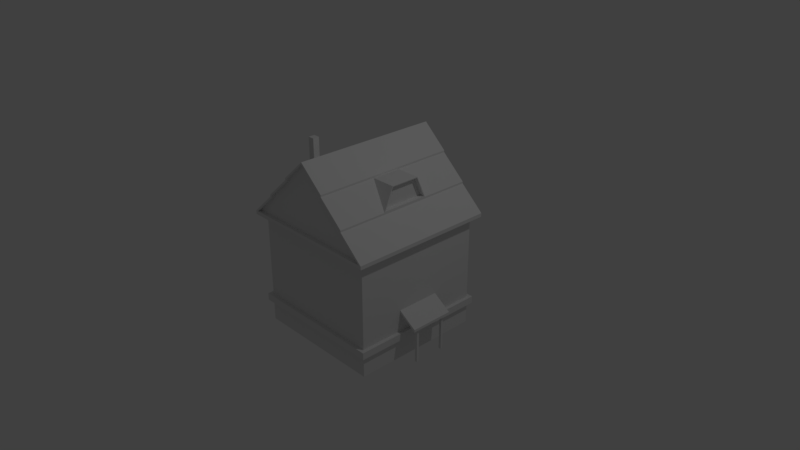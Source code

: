 # Source: House.blend  (saved by Blender 2.79.0; exported with 4.5.12 LTS)
import bpy
from mathutils import Matrix  # noqa: F401  (used for matrix-valued properties, if any)

bpy.ops.wm.read_factory_settings(use_empty=True)
scene = bpy.context.scene
scene.name = 'Scene'

# ---- collections
col_collection_1 = bpy.data.collections.new('Collection 1'); scene.collection.children.link(col_collection_1)

# ---- materials (node trees are filled in below, after node groups)
mat_roof = bpy.data.materials.new('Roof')
mat_roof.alpha_threshold = 0.0
mat_roof.use_transparent_shadow = False
mat_roof.roughness = 0.5
mat_brick = bpy.data.materials.new('Brick')
mat_brick.alpha_threshold = 0.0
mat_brick.use_transparent_shadow = False
mat_brick.roughness = 0.5
mat_wall = bpy.data.materials.new('Wall')
mat_wall.alpha_threshold = 0.0
mat_wall.use_transparent_shadow = False
mat_wall.roughness = 0.5

# ---- material node trees

# ---- world
world_world = bpy.data.worlds.new('World'); scene.world = world_world
world_world.color = (0.05088, 0.05088, 0.05088)
world_world.use_sun_shadow = False
world_world.sun_shadow_jitter_overblur = 0.0
world_world.cycles.sampling_method = 'MANUAL'

# ---- cameras
cam_camera = bpy.data.cameras.new('Camera')
cam_camera.clip_end = 100.0
cam_camera.lens = 35.0
cam_camera.sensor_width = 32.0
cam_camera.sensor_height = 18.0
cam_camera.ortho_scale = 7.314
cam_camera.dof.focus_distance = 0.0
cam_camera.dof.aperture_fstop = 128.0

# ---- lights
light_lamp = bpy.data.lights.new('Lamp', 'POINT')
light_lamp.transmission_factor = 0.0
light_lamp.cutoff_distance = 30.0
light_lamp.energy = 100.0
light_lamp.shadow_buffer_clip_start = 1.001
light_lamp.shadow_soft_size = 0.1
light_lamp.shadow_maximum_resolution = 0.006
light_lamp.use_absolute_resolution = True

# ---- meshes
me_cube = bpy.data.meshes.new('Cube')
me_cube.from_pydata([(0.9, 0.9, -1.0), (0.9, -0.9, -1.0), (-0.9, -0.9, -1.0), (-0.9, 0.9, -1.0), (1.0, 1.0, 0.6), (1.0, -1.0, 0.6), (-1.0, -1.0, 0.6), (-1.0, 1.0, 0.6), (0.9, -0.9, 0.55), (-0.9, -0.9, 0.55), (0.9, 0.9, 0.55), (-0.9, 0.9, 0.55), (1.0, -1.0, 0.55), (1.0, 1.0, 0.55), (-1.0, -1.0, 0.55), (-1.0, 1.0, 0.55), (0.6667, 1.0, 0.9), (0.3333, 1.0, 1.225), (-0.6667, 1.0, 0.9), (-0.3333, 1.0, 1.225), (-0.6667, -1.0, 0.9), (-0.3333, -1.0, 1.225), (0.6667, -1.0, 0.9), (0.3333, -1.0, 1.225), (-0.6667, 1.0, 0.925), (-0.6667, -1.0, 0.925), (0.6667, 1.0, 0.925), (0.6667, -1.0, 0.925), (0.3333, 1.0, 1.25), (-0.3333, 1.0, 1.25), (-0.3333, -1.0, 1.25), (0.3333, -1.0, 1.25), (2.384e-07, -1.0, 1.55), (2.384e-07, 1.0, 1.55), (-0.6417, -1.0, 0.8925), (-0.3083, -1.0, 1.218), (-0.6417, -1.0, 0.9175), (-0.3083, -1.0, 1.243), (0.6417, -1.0, 0.8925), (0.3083, -1.0, 1.218), (0.6417, -1.0, 0.9175), (0.3083, -1.0, 1.243), (2.384e-07, -1.0, 1.525), (0.9625, -1.0, 0.6), (-0.9625, -1.0, 0.6), (-0.6417, -0.95, 0.8925), (-0.3083, -0.95, 1.218), (-0.6417, -0.95, 0.9175), (-0.3083, -0.95, 1.243), (0.6417, -0.95, 0.8925), (0.3083, -0.95, 1.218), (0.6417, -0.95, 0.9175), (0.3083, -0.95, 1.243), (2.384e-07, -0.95, 1.525), (0.9625, -0.95, 0.6), (-0.9625, -0.95, 0.6), (-0.6417, 1.0, 0.8925), (-0.3083, 1.0, 1.218), (-0.6417, 1.0, 0.9175), (-0.3083, 1.0, 1.243), (0.6417, 1.0, 0.8925), (0.3083, 1.0, 1.218), (0.6417, 1.0, 0.9175), (0.3083, 1.0, 1.243), (2.384e-07, 1.0, 1.525), (0.9625, 1.0, 0.6), (-0.9625, 1.0, 0.6), (-0.6417, 0.95, 0.8925), (-0.3083, 0.95, 1.218), (-0.6417, 0.95, 0.9175), (-0.3083, 0.95, 1.243), (0.6417, 0.95, 0.8925), (0.3083, 0.95, 1.218), (0.6417, 0.95, 0.9175), (0.3083, 0.95, 1.243), (2.167e-07, 0.95, 1.525), (0.9625, 0.95, 0.6), (-0.9625, 0.95, 0.6), (0.6667, 0.3333, 0.925), (0.6667, -0.3333, 0.925), (0.6667, 0.2, 1.225), (0.3333, -0.2, 1.225), (0.3333, 0.2, 1.225), (0.6667, -0.2, 1.225), (0.6667, 0.195, 1.215), (0.6667, -0.195, 1.215), (0.6667, 0.315, 0.935), (0.6667, -0.315, 0.935), (0.6, 0.195, 1.215), (0.6, -0.195, 1.215), (0.6, 0.315, 0.935), (0.6, -0.315, 0.935), (0.9, -0.3, -0.3526), (0.9, 0.3, -0.3526), (0.9, 0.3, -0.3176), (0.9, -0.3, -0.3176), (1.15, -0.3, -0.5175), (1.15, 0.3, -0.5175), (1.15, 0.3, -0.4825), (1.15, -0.3, -0.4825), (1.087, -0.225, -0.4763), (1.119, -0.225, -0.4969), (1.087, -0.1937, -0.4763), (1.119, -0.1937, -0.4969), (-0.08333, -0.75, 1.75), (-0.08333, -0.6667, 1.75), (1.119, 0.225, -1.0), (1.087, 0.225, -1.0), (1.119, 0.1938, -1.0), (1.087, 0.1938, -0.4763), (1.119, 0.1938, -0.4969), (1.087, 0.1938, -1.0), (1.119, -0.1937, -1.0), (1.087, -0.1937, -1.0), (1.119, -0.225, -1.0), (1.087, -0.225, -1.0), (1.087, 0.225, -0.4763), (1.119, 0.225, -0.4969), (-0.08333, -0.6667, 1.475), (-0.08333, -0.75, 1.475), (-0.1667, -0.6667, 1.4), (-0.1667, -0.75, 1.4), (-0.1667, -0.6667, 1.75), (-0.1667, -0.75, 1.75), (-0.9, 0.9, -0.6125), (0.9, 0.9, -0.6125), (0.9, 0.9, -0.7094), (-0.9, 0.9, -0.7094), (0.9, -0.9, -0.6125), (0.9, -0.9, -0.7094), (-0.9, -0.9, -0.6125), (-0.9, -0.9, -0.7094), (-0.28, 0.9, -0.6125), (-0.18, 0.9, -0.6125), (0.18, 0.9, -0.6125), (0.28, 0.9, -0.6125), (-0.28, 0.9, 0.0), (-0.18, 0.9, -0.1), (0.18, 0.9, -0.1), (0.28, 0.9, 0.0), (-0.95, 0.95, -0.6125), (0.95, 0.95, -0.6125), (0.95, 0.95, -0.7094), (-0.95, 0.95, -0.7094), (-0.28, 0.95, -0.6125), (-0.18, 0.95, -0.6125), (0.18, 0.95, -0.6125), (0.28, 0.95, -0.6125), (-0.28, 0.95, 0.0), (-0.18, 0.95, -0.1), (0.18, 0.95, -0.1), (0.28, 0.95, 0.0), (0.95, -0.95, -0.6125), (0.95, -0.95, -0.7094), (-0.95, -0.95, -0.6125), (-0.95, -0.95, -0.7094), (0.18, 0.9, -1.0), (-0.18, 0.9, -1.0), (0.18, 1.15, -1.0), (-0.18, 1.15, -1.0), (0.18, 1.15, -0.7094), (-0.18, 1.15, -0.7094), (0.18, 0.95, -0.7094), (-0.18, 0.95, -0.7094), (0.18, 0.9, -0.7094), (-0.18, 0.9, -0.7094), (-0.38, 1.15, -0.9273), (-0.18, 1.15, -0.782), (-0.38, 1.15, -0.8547), (-0.18, 0.9, -0.782), (-0.48, 0.9, -0.9273), (-0.48, 0.9, -1.0), (-0.28, 1.15, -0.8547), (-0.28, 1.15, -0.782), (-0.48, 1.15, -1.0), (-0.28, 0.9, -0.8547), (-0.48, 1.15, -0.9273), (-0.28, 0.9, -0.782), (-0.38, 0.9, -0.8547), (-0.38, 0.9, -0.9273), (0.15, 0.95, -0.68), (-0.15, 0.95, -0.68), (0.15, 1.0, -0.7094), (-0.15, 1.0, -0.7094), (0.15, 1.0, -0.68), (-0.15, 1.0, -0.68), (0.15, 0.95, -0.7094), (-0.15, 0.95, -0.7094)], [(43, 65), (44, 66), (127, 124), (126, 125), (129, 128), (131, 130), (132, 133), (134, 135), (169, 157)], [(0, 1, 2, 3, 157, 156), (34, 44, 55, 45), (15, 7, 4, 13), (7, 15, 14, 6), (6, 14, 12, 5, 43, 44), (5, 12, 13, 4), (11, 15, 13, 10), (8, 10, 13, 12), (9, 8, 12, 14), (14, 15, 11, 9), (30, 32, 33, 29), (33, 32, 31, 28), (19, 21, 25, 24), (6, 20, 18, 7), (26, 78, 82, 17), (4, 16, 22, 5), (26, 78, 79, 27, 22, 16), (28, 17, 82, 81, 23, 31), (21, 19, 29, 30), (18, 20, 25, 24), (32, 30, 37, 42), (42, 41, 31, 32), (37, 35, 21, 30), (25, 21, 35, 36), (36, 25, 20, 34), (41, 31, 23, 39), (27, 40, 38, 22), (27, 40, 39, 23), (44, 34, 20, 6), (43, 5, 22, 38), (42, 37, 48, 53), (39, 40, 51, 50), (36, 34, 45, 47), (43, 38, 49, 54), (41, 42, 53, 52), (41, 39, 50, 52), (35, 37, 48, 46), (44, 43, 54, 55), (38, 40, 51, 49), (36, 35, 46, 47), (48, 46, 47, 45, 55, 54, 49, 51, 50, 52, 53), (64, 33, 28, 63), (28, 63, 61, 17), (17, 61, 62, 26), (26, 16, 60, 62), (16, 4, 65, 60), (33, 64, 59, 29), (29, 19, 57, 59), (19, 24, 58, 57), (24, 58, 56, 18), (18, 56, 66, 7), (62, 61, 72, 73), (66, 56, 67, 77), (60, 65, 76, 71), (59, 57, 68, 70), (61, 63, 74, 72), (56, 58, 69, 67), (62, 60, 71, 73), (59, 64, 75, 70), (64, 63, 74, 75), (57, 58, 69, 68), (75, 74, 72, 73, 71, 76, 77, 67, 69, 68, 70), (77, 76, 65, 66), (82, 81, 83, 80), (79, 87, 85, 83), (82, 80, 78), (83, 81, 79), (78, 86, 87, 79), (86, 78, 80, 84), (83, 85, 84, 80), (84, 85, 89, 88), (87, 86, 90, 91), (86, 84, 88, 90), (85, 87, 91, 89), (91, 90, 88, 89), (79, 81, 23, 27), (93, 94, 98, 97), (94, 95, 99, 98), (93, 97, 96, 92), (95, 92, 96, 99), (97, 98, 99, 96), (100, 102, 113, 115), (109, 110, 108, 111), (110, 117, 106, 108), (116, 117, 106, 107), (100, 101, 114, 115), (101, 103, 112, 114), (109, 116, 107, 111), (102, 103, 112, 113), (113, 112, 114, 115), (106, 107, 111, 108), (118, 119, 104, 105), (120, 121, 123, 122), (119, 121, 123, 104), (118, 120, 122, 105), (122, 123, 104, 105), (148, 149, 145, 144), (149, 148, 151, 150), (150, 151, 147, 146), (140, 141, 142, 162, 186, 187, 163, 143), (137, 149, 150, 138), (137, 133, 145, 149), (138, 150, 146, 134), (134, 146, 145, 133), (135, 147, 151, 139), (135, 125, 141, 147), (132, 144, 140, 124), (132, 136, 148, 144), (139, 151, 148, 136), (134, 133, 137, 138), (10, 125, 135, 139, 136, 132, 124, 11), (3, 127, 165, 164, 126, 0, 156, 157), (127, 143, 163, 187, 186, 162, 142, 126, 164, 165), (8, 128, 125, 10), (128, 152, 141, 125), (141, 152, 153, 142), (1, 0, 126, 129), (126, 142, 153, 129), (131, 129, 153, 155), (153, 152, 154, 155), (143, 155, 154, 140), (9, 11, 124, 130), (130, 124, 140, 154), (131, 155, 143, 127), (2, 131, 127, 3), (2, 1, 129, 131), (128, 130, 154, 152), (9, 130, 128, 8), (185, 181, 187, 183), (160, 161, 167, 159, 158), (156, 158, 159, 157), (173, 177, 169, 167), (177, 173, 172, 175), (172, 168, 178, 175), (179, 178, 168, 166), (171, 170, 176, 174), (176, 170, 179, 166), (159, 174, 176, 166, 168, 172, 173, 167), (180, 181, 185, 184), (161, 163, 165, 169, 167), (184, 182, 186, 180), (158, 156, 164, 162, 160), (185, 183, 182, 184), (160, 162, 163, 161), (157, 159, 174, 171)])
me_cube.polygons.foreach_set('material_index', [1, 1, 1, 1, 1, 1, 1, 1, 1, 1, 0, 0, 0, 0, 0, 0, 0, 0, 0, 0, 1, 1, 1, 1, 1, 1, 1, 1, 1, 1, 1, 1, 1, 1, 1, 1, 1, 1, 1, 1, 2, 1, 1, 1, 1, 1, 1, 1, 1, 1, 1, 1, 1, 1, 1, 1, 1, 1, 1, 1, 1, 2, 1, 0, 0, 0, 0, 0, 0, 0, 1, 1, 1, 1, 1, 0, 1, 1, 1, 1, 1, 1, 1, 1, 1, 1, 1, 1, 1, 1, 1, 1, 1, 1, 1, 1, 1, 1, 1, 2, 1, 1, 1, 1, 1, 2, 2, 1, 1, 1, 2, 1, 1, 2, 2, 2, 1, 1, 1, 2, 2, 2, 2, 1, 1, 1, 2, 2, 1, 1, 1, 1, 1, 1, 1, 1, 1, 1, 1, 1, 1, 1, 1, 1, 1])
_uv = me_cube.uv_layers.new(name='UVMap')
_uv.uv.foreach_set('vector', [-1.175, -1.156, -3.864, -1.156, -3.864, -3.845, -1.175, -3.845, -1.128, -1.157, -1.175, -1.155, -3.212, 3.94, -3.864, 3.94, -3.864, 3.865, -3.212, 3.865, 1.653, -1.169, 1.653, -1.244, 4.654, -1.244, 4.654, -1.169, 1.85, 4.59, 1.85, 4.665, -1.15, 4.665, -1.15, 4.59, -1.15, 4.84, -1.15, 4.765, 1.85, 4.765, 1.85, 4.84, 1.794, 4.84, -1.094, 4.84, -1.15, 4.752, -1.15, 4.677, 1.85, 4.677, 1.85, 4.752, 1.713, 0.3787, 1.563, 0.2287, 4.564, 0.2287, 4.414, 0.3787, -1.0, 4.427, 1.7, 4.427, 1.85, 4.577, -1.15, 4.577, -1.0, 4.101, 1.7, 4.101, 1.85, 4.251, -1.15, 4.251, -1.15, 4.264, 1.85, 4.264, 1.7, 4.414, -1.0, 4.414, 1.563, 0.2159, 1.563, -0.457, 4.564, -0.457, 4.564, 0.2159, 4.599, -3.172, 1.598, -3.172, 1.598, -3.845, 4.599, -3.845, 1.85, 4.088, -1.15, 4.088, -1.15, 3.416, 1.85, 3.416, 1.563, -0.4697, 1.563, -1.143, 4.564, -1.143, 4.564, -0.4697, 2.951, 1.287, 1.951, 1.287, 1.751, 0.6144, 2.951, 0.6144, 1.886, -2.088, 1.886, -1.415, -1.115, -1.415, -1.115, -2.088, 4.864, 4.803, 3.863, 4.803, 2.863, 4.803, 1.863, 4.803, 1.863, 4.765, 4.864, 4.765, 4.633, 0.5496, 4.633, 0.575, 3.82, 0.588, 2.791, 0.588, 1.563, 0.588, 1.563, 0.5496, -1.115, -1.218, 1.424, -1.218, 1.424, -1.174, -1.115, -1.174, -1.324, 3.677, -3.864, 3.677, -3.864, 3.633, -1.324, 3.633, -2.042, 4.121, -2.715, 4.121, -2.695, 4.087, -2.067, 4.093, -1.964, 4.093, -1.336, 4.087, -1.316, 4.121, -1.989, 4.121, 3.287, 2.369, 3.323, 2.358, 3.323, 2.397, 3.287, 2.408, -3.401, 4.041, -2.728, 4.041, -2.708, 4.074, -3.38, 4.074, -1.538, 3.305, -1.578, 3.305, -1.567, 3.269, -1.528, 3.269, -1.367, 3.28, -1.367, 3.319, -1.403, 3.308, -1.403, 3.269, -1.301, 3.305, -1.34, 3.305, -1.351, 3.269, -1.312, 3.269, -2.002, 4.041, -2.022, 4.074, -2.695, 4.074, -2.674, 4.041, -2.644, 3.557, -1.993, 3.562, -2.013, 3.595, -2.686, 3.595, 2.55, -1.463, 2.591, -1.425, 1.919, -1.43, 1.898, -1.463, -1.932, 4.028, -2.559, 4.028, -2.559, 3.953, -1.932, 3.953, -3.864, 3.778, -3.191, 3.778, -3.191, 3.853, -3.864, 3.853, 3.151, 2.358, 3.151, 2.32, 3.226, 2.32, 3.226, 2.358, -2.548, 3.94, -3.2, 3.94, -3.2, 3.865, -2.548, 3.865, -3.236, 4.028, -3.864, 4.028, -3.864, 3.953, -3.236, 3.953, 1.525, -1.181, 1.525, -1.218, 1.6, -1.218, 1.6, -1.181, 2.604, -1.426, 2.604, -1.463, 2.679, -1.463, 2.679, -1.426, 1.863, 4.013, 4.751, 4.013, 4.751, 4.088, 1.863, 4.088, 3.151, 2.307, 3.151, 2.27, 3.226, 2.27, 3.226, 2.307, -3.178, 3.778, -2.505, 3.778, -2.505, 3.853, -3.178, 3.853, -0.1688, 1.578, -0.1688, 1.541, -0.6689, 1.091, -0.6689, 1.053, -1.15, 0.6144, 1.738, 0.6144, 1.256, 1.053, 1.256, 1.091, 0.7564, 1.541, 0.7564, 1.578, 0.2938, 2.002, -1.955, 3.585, -1.98, 3.557, -1.307, 3.557, -1.328, 3.591, -1.59, 3.305, -1.63, 3.305, -1.64, 3.269, -1.601, 3.269, 2.984, 1.287, 2.964, 1.254, 3.636, 1.254, 3.657, 1.287, 3.275, 2.408, 3.239, 2.397, 3.239, 2.358, 3.275, 2.369, 2.832, -1.462, 3.505, -1.462, 3.463, -1.425, 2.811, -1.429, -2.728, 4.087, -2.753, 4.115, -3.38, 4.121, -3.401, 4.087, -1.515, 3.305, -1.504, 3.269, -1.465, 3.269, -1.476, 3.305, -1.316, 4.074, -1.989, 4.074, -1.969, 4.041, -1.296, 4.041, -1.452, 3.319, -1.452, 3.28, -1.416, 3.269, -1.416, 3.308, 3.404, 3.436, 3.424, 3.47, 2.772, 3.47, 2.731, 3.432, 3.904, -2.31, 3.231, -2.31, 3.231, -2.385, 3.904, -2.385, -2.535, 3.865, -1.884, 3.865, -1.884, 3.94, -2.535, 3.94, -1.871, 3.865, -1.22, 3.865, -1.22, 3.94, -1.871, 3.94, 2.767, -1.463, 2.767, -1.426, 2.692, -1.426, 2.692, -1.463, 3.226, 2.37, 3.226, 2.408, 3.151, 2.408, 3.151, 2.37, -1.653, 3.269, -1.653, 3.306, -1.728, 3.306, -1.728, 3.269, 3.226, 2.219, 3.226, 2.257, 3.151, 2.257, 3.151, 2.219, 3.812, -2.088, 3.812, -1.461, 3.737, -1.461, 3.737, -2.088, -3.2, 3.953, -2.572, 3.953, -2.572, 4.028, -3.2, 4.028, -1.82, 3.853, -2.492, 3.853, -2.492, 3.778, -1.82, 3.778, 0.2938, 2.015, 0.7564, 2.439, 0.7564, 2.476, 1.256, 2.926, 1.256, 2.964, 1.738, 3.403, -1.15, 3.403, -0.6689, 2.964, -0.6689, 2.926, -0.1688, 2.476, -0.1688, 2.439, 1.863, 4.59, 4.751, 4.59, 4.751, 4.665, 1.863, 4.665, 3.411, -1.588, 2.811, -1.588, 2.811, -2.088, 3.411, -2.088, 3.556, 2.967, 3.575, 2.992, 3.569, 3.449, 3.556, 3.459, -3.146, 3.584, -3.645, 3.559, -3.621, 3.067, 2.916, 2.376, 2.416, 2.385, 2.908, 1.884, -1.968, 4.133, -1.994, 4.149, -2.88, 4.149, -2.91, 4.133, 3.588, 2.992, 3.607, 2.967, 3.607, 3.459, 3.594, 3.449, -1.98, 3.619, -1.973, 3.604, -1.387, 3.604, -1.38, 3.619, 3.396, -1.475, 2.811, -1.475, 2.811, -1.575, 3.396, -1.575, -2.686, 3.269, -1.741, 3.269, -1.741, 3.369, -2.686, 3.369, 3.544, 2.967, 3.544, 3.424, 3.444, 3.424, 3.444, 2.967, 2.731, 3.419, 2.731, 2.962, 2.831, 2.962, 2.831, 3.419, 1.751, 2.962, 2.696, 2.962, 2.516, 3.382, 1.931, 3.382, 1.751, 1.5, 2.423, 1.3, 2.423, 2.5, 1.751, 2.5, -3.372, 4.177, -3.401, 4.133, -2.951, 4.133, -2.923, 4.177, 2.844, 3.413, 2.844, 2.513, 3.293, 2.513, 3.293, 3.413, 2.799, -2.088, 2.799, -1.639, 1.898, -1.639, 1.898, -2.088, 3.67, 1.287, 3.699, 1.243, 4.148, 1.243, 4.119, 1.287, 3.336, 2.448, 3.336, 2.5, 2.436, 2.5, 2.436, 2.448, 3.987, 2.086, 3.94, 2.086, 3.94, 1.3, 3.987, 1.3, 3.99, 3.299, 3.943, 3.268, 3.943, 2.513, 3.99, 2.513, 4.166, 2.055, 4.119, 2.055, 4.119, 1.3, 4.166, 1.3, 3.927, 2.086, 3.88, 2.055, 3.88, 1.3, 3.927, 1.3, 4.049, 3.299, 4.003, 3.268, 4.003, 2.513, 4.049, 2.513, 4.109, 3.268, 4.062, 3.268, 4.062, 2.513, 4.109, 2.513, 4.106, 2.086, 4.059, 2.086, 4.059, 1.3, 4.106, 1.3, 4.047, 2.086, 4.0, 2.055, 4.0, 1.3, 4.047, 1.3, 2.798, -1.538, 2.798, -1.491, 2.751, -1.491, 2.751, -1.538, 3.286, 2.317, 3.239, 2.317, 3.239, 2.27, 3.286, 2.27, 3.306, 2.967, 3.431, 2.967, 3.431, 3.379, 3.306, 3.379, 3.66, 0.6144, 3.785, 0.6144, 3.785, 1.139, 3.66, 1.139, -1.288, 3.381, -1.163, 3.269, -1.163, 3.794, -1.288, 3.794, 3.522, 0.7269, 3.647, 0.6144, 3.647, 1.139, 3.522, 1.139, 3.151, 2.207, 3.151, 2.082, 3.276, 2.082, 3.276, 2.207, 3.692, 2.219, 3.542, 2.069, 3.542, 1.3, 3.692, 1.3, 2.048, -1.476, 1.898, -1.626, 2.739, -1.626, 2.589, -1.476, 3.842, 3.282, 3.692, 3.432, 3.692, 2.513, 3.842, 2.513, -1.111, -1.403, 1.64, -1.403, 1.64, -1.262, 0.5253, -1.262, 0.4796, -1.238, 0.04517, -1.245, -0.0001332, -1.231, -1.115, -1.262, 3.54, 2.457, 3.54, 2.382, 4.08, 2.382, 4.08, 2.457, 3.452, 2.457, 3.452, 1.688, 3.527, 1.688, 3.527, 2.457, 3.93, 3.282, 3.855, 3.282, 3.855, 2.513, 3.93, 2.513, 4.062, 1.152, 4.062, 1.227, 3.522, 1.227, 3.522, 1.152, 3.793, 1.3, 3.868, 1.3, 3.868, 2.219, 3.793, 2.219, -2.846, 3.69, -1.915, 3.69, -1.84, 3.765, -2.846, 3.765, -0.9447, 1.871, -0.9447, 1.903, -1.377, 1.903, -1.345, 1.871, 3.78, 1.3, 3.78, 2.219, 3.705, 2.219, 3.705, 1.3, 2.703, 3.398, 2.703, 3.473, 1.863, 3.473, 1.863, 3.398, 2.436, 1.3, 2.976, 1.3, 2.976, 2.069, 2.436, 2.069, -1.163, -1.143, -1.163, 0.6016, -2.093, 0.6016, -2.093, -0.3174, -2.933, -0.3174, -2.933, 0.6016, -3.864, 0.6016, -3.864, -1.143, 1.598, -2.275, 1.598, -2.711, 2.679, -2.711, 1.751, 2.513, 2.831, 2.513, 2.831, 2.949, 1.751, 2.949, 2.679, -2.275, -2.611, 3.457, -2.686, 3.382, -1.531, 3.382, -1.826, 3.953, -1.376, 3.953, -1.331, 3.953, -1.531, 3.47, -1.606, 3.545, -1.331, 4.028, -1.531, 3.457, -1.115, -2.101, -1.115, -3.845, 1.586, -3.845, 1.586, -2.101, 1.938, 3.912, 1.863, 3.837, 4.714, 3.837, 4.639, 3.912, 4.414, 0.5368, 1.563, 0.5368, 1.563, 0.3915, 4.414, 0.3915, 1.598, -3.159, 4.299, -3.159, 4.299, -2.723, 1.598, -2.723, 4.639, 3.926, 4.714, 4.001, 1.863, 4.0, 1.938, 3.925, 1.938, 3.749, 4.639, 3.749, 4.714, 3.824, 1.863, 3.824, 4.449, -2.262, 4.449, -2.116, 1.598, -2.116, 1.598, -2.262, 4.504, -1.257, 1.653, -1.257, 1.653, -1.403, 4.504, -1.403, -1.15, -1.143, 1.55, -1.143, 1.55, 0.6016, -1.15, 0.6016, 1.938, 3.573, 4.639, 3.573, 4.714, 3.648, 1.863, 3.648, 1.938, 3.736, 1.863, 3.661, 4.714, 3.661, 4.639, 3.736, -3.864, 3.256, -3.864, 2.82, -1.163, 2.82, -1.163, 3.256, -3.864, 2.371, -1.163, 2.371, -1.163, 2.807, -3.864, 2.807, 4.639, 3.561, 1.938, 3.561, 1.863, 3.486, 4.714, 3.486, -3.864, 2.358, -3.864, 0.6144, -1.163, 0.6144, -1.163, 2.358, 1.512, -1.174, 1.437, -1.174, 1.437, -1.218, 1.512, -1.218, 3.509, 1.049, 2.971, 1.049, 2.964, 0.6144, 2.971, 0.6144, 3.509, 0.6144, 3.529, 1.3, 3.529, 1.675, 2.989, 1.675, 2.989, 1.3, 3.607, -2.561, 3.231, -2.561, 3.231, -2.711, 3.607, -2.711, 3.54, 2.26, 3.915, 2.26, 3.915, 2.369, 3.54, 2.369, 3.339, 1.062, 3.339, 1.212, 2.964, 1.212, 2.964, 1.062, 3.619, -2.439, 3.619, -2.548, 3.994, -2.548, 3.994, -2.439, 3.619, -2.602, 3.619, -2.711, 3.994, -2.711, 3.994, -2.602, 3.607, -2.398, 3.231, -2.398, 3.231, -2.548, 3.607, -2.548, -2.699, 3.596, -3.149, 3.596, -3.149, 3.487, -2.999, 3.487, -2.999, 3.378, -2.849, 3.378, -2.849, 3.269, -2.699, 3.269, -3.414, 4.116, -3.864, 4.116, -3.864, 4.041, -3.414, 4.041, -1.324, 3.799, -1.624, 3.799, -1.699, 3.799, -1.699, 3.69, -1.324, 3.69, 2.751, -1.626, 2.795, -1.626, 2.795, -1.551, 2.751, -1.551, 3.306, 2.513, 3.679, 2.513, 3.679, 2.947, 3.306, 2.954, 3.306, 2.947, -1.955, 4.178, -1.955, 4.133, -1.505, 4.133, -1.505, 4.178, 3.724, -1.548, 3.424, -1.548, 3.424, -2.088, 3.724, -2.088, 3.439, 1.688, 3.439, 2.063, 2.989, 2.063, 2.989, 1.688])
me_cube.materials.append(mat_roof)
me_cube.materials.append(mat_brick)
me_cube.materials.append(mat_wall)
me_cube.use_remesh_preserve_volume = False
me_cube.use_remesh_preserve_attributes = False
me_cube.use_mirror_vertex_groups = False
me_cube.update()

# ---- objects
ob_cube = bpy.data.objects.new('Cube', me_cube)
ob_lamp = bpy.data.objects.new('Lamp', light_lamp)
ob_camera = bpy.data.objects.new('Camera', cam_camera)

# ---- transforms, parenting, visibility, modifiers, constraints
ob_cube.location = (0.0, 0.0, 0.0)
ob_cube.lock_rotations_4d = False
ob_cube.empty_display_type = 'ARROWS'
ob_cube.lineart.crease_threshold = 0.0
ob_lamp.location = (4.076, 1.005, 5.904)
ob_lamp.rotation_euler = (0.6503, 0.05522, 1.866)
ob_lamp.lock_rotations_4d = False
ob_lamp.empty_display_type = 'ARROWS'
ob_lamp.color = (0.0, 0.0, 0.0, 0.0)
ob_lamp.lineart.crease_threshold = 0.0
ob_camera.location = (7.481, -6.508, 5.344)
ob_camera.rotation_euler = (1.109, 0.0, 0.8149)
ob_camera.lock_rotations_4d = False
ob_camera.empty_display_type = 'ARROWS'
ob_camera.color = (0.0, 0.0, 0.0, 0.0)
ob_camera.display_type = 'WIRE'
ob_camera.lineart.crease_threshold = 0.0

# ---- collection membership
col_collection_1.objects.link(ob_cube)
col_collection_1.objects.link(ob_lamp)
col_collection_1.objects.link(ob_camera)

# ---- scene / render settings (as saved in the file)
scene.camera = ob_camera
scene.frame_start = 1; scene.frame_end = 250; scene.frame_set(1)
scene.render.engine = 'BLENDER_EEVEE_NEXT'
scene.render.resolution_percentage = 50
scene.render.dither_intensity = 0.0
scene.cycles.use_denoising = False
scene.cycles.samples = 128
scene.cycles.sampling_pattern = 'TABULATED_SOBOL'
scene.cycles.use_adaptive_sampling = False
scene.cycles.use_light_tree = False
scene.cycles.blur_glossy = 0.0
scene.cycles.sample_clamp_indirect = 0.0
scene.view_settings.view_transform = 'Standard'
bpy.context.view_layer.update()
